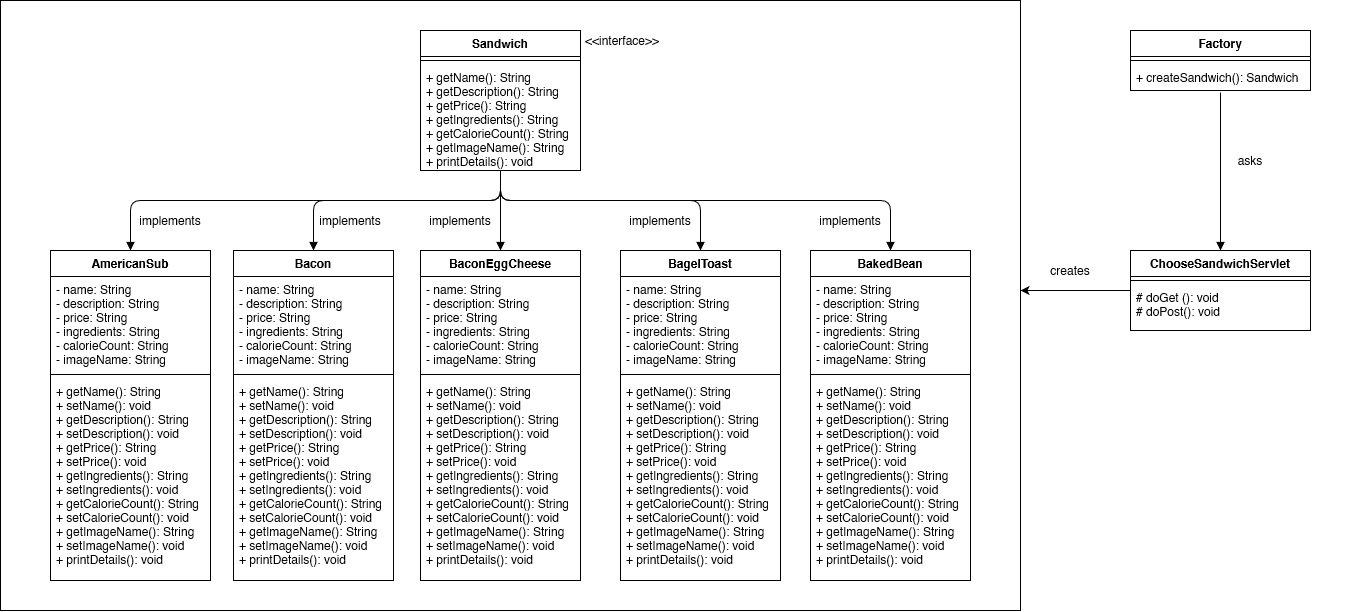

The diagram above was exported from draw.io. Its source (the exported page's mxGraphModel, read from the mxfile embedded in the PNG):
<mxGraphModel dx="1715" dy="1571" grid="1" gridSize="10" guides="1" tooltips="1" connect="1" arrows="1" fold="1" page="1" pageScale="1" pageWidth="850" pageHeight="1100" background="none" math="0" shadow="0">
  <root>
    <mxCell id="0" />
    <mxCell id="1" parent="0" />
    <mxCell id="e-cbqK2OoL-EQ-5VpsQ4-3" value="" style="rounded=0;whiteSpace=wrap;html=1;fillColor=none;" vertex="1" parent="1">
      <mxGeometry x="-170" y="-40" width="1020" height="610" as="geometry" />
    </mxCell>
    <mxCell id="RJS3Z0pNH-5eJBjnddVc-5" value="Sandwich&#10;" style="swimlane;fontStyle=1;align=center;verticalAlign=top;childLayout=stackLayout;horizontal=1;startSize=26;horizontalStack=0;resizeParent=1;resizeParentMax=0;resizeLast=0;collapsible=1;marginBottom=0;" parent="1" vertex="1">
      <mxGeometry x="250" y="-10" width="160" height="140" as="geometry" />
    </mxCell>
    <mxCell id="RJS3Z0pNH-5eJBjnddVc-7" value="" style="line;strokeWidth=1;fillColor=none;align=left;verticalAlign=middle;spacingTop=-1;spacingLeft=3;spacingRight=3;rotatable=0;labelPosition=right;points=[];portConstraint=eastwest;" parent="RJS3Z0pNH-5eJBjnddVc-5" vertex="1">
      <mxGeometry y="26" width="160" height="8" as="geometry" />
    </mxCell>
    <mxCell id="RJS3Z0pNH-5eJBjnddVc-8" value="+ getName(): String&#10;+ getDescription(): String&#10;+ getPrice(): String&#10;+ getIngredients(): String&#10;+ getCalorieCount(): String&#10;+ getImageName(): String&#10;+ printDetails(): void" style="text;strokeColor=none;fillColor=none;align=left;verticalAlign=top;spacingLeft=4;spacingRight=4;overflow=hidden;rotatable=0;points=[[0,0.5],[1,0.5]];portConstraint=eastwest;" parent="RJS3Z0pNH-5eJBjnddVc-5" vertex="1">
      <mxGeometry y="34" width="160" height="106" as="geometry" />
    </mxCell>
    <mxCell id="dwlkbN6gOg7NVMlPZ8N0-1" value="Factory" style="swimlane;fontStyle=1;align=center;verticalAlign=top;childLayout=stackLayout;horizontal=1;startSize=26;horizontalStack=0;resizeParent=1;resizeParentMax=0;resizeLast=0;collapsible=1;marginBottom=0;" parent="1" vertex="1">
      <mxGeometry x="960" y="-10" width="180" height="60" as="geometry" />
    </mxCell>
    <mxCell id="dwlkbN6gOg7NVMlPZ8N0-3" value="" style="line;strokeWidth=1;fillColor=none;align=left;verticalAlign=middle;spacingTop=-1;spacingLeft=3;spacingRight=3;rotatable=0;labelPosition=right;points=[];portConstraint=eastwest;" parent="dwlkbN6gOg7NVMlPZ8N0-1" vertex="1">
      <mxGeometry y="26" width="180" height="8" as="geometry" />
    </mxCell>
    <mxCell id="dwlkbN6gOg7NVMlPZ8N0-4" value="+ createSandwich(): Sandwich" style="text;strokeColor=none;fillColor=none;align=left;verticalAlign=top;spacingLeft=4;spacingRight=4;overflow=hidden;rotatable=0;points=[[0,0.5],[1,0.5]];portConstraint=eastwest;" parent="dwlkbN6gOg7NVMlPZ8N0-1" vertex="1">
      <mxGeometry y="34" width="180" height="26" as="geometry" />
    </mxCell>
    <mxCell id="6ewkjHjPzYzXAs7hADQK-16" style="edgeStyle=orthogonalEdgeStyle;rounded=0;orthogonalLoop=1;jettySize=auto;html=1;" edge="1" parent="1" source="dwlkbN6gOg7NVMlPZ8N0-5">
      <mxGeometry relative="1" as="geometry">
        <mxPoint x="850" y="250" as="targetPoint" />
      </mxGeometry>
    </mxCell>
    <mxCell id="dwlkbN6gOg7NVMlPZ8N0-5" value="ChooseSandwichServlet" style="swimlane;fontStyle=1;align=center;verticalAlign=top;childLayout=stackLayout;horizontal=1;startSize=26;horizontalStack=0;resizeParent=1;resizeParentMax=0;resizeLast=0;collapsible=1;marginBottom=0;" parent="1" vertex="1">
      <mxGeometry x="960" y="210" width="180" height="80" as="geometry" />
    </mxCell>
    <mxCell id="dwlkbN6gOg7NVMlPZ8N0-6" value="" style="line;strokeWidth=1;fillColor=none;align=left;verticalAlign=middle;spacingTop=-1;spacingLeft=3;spacingRight=3;rotatable=0;labelPosition=right;points=[];portConstraint=eastwest;" parent="dwlkbN6gOg7NVMlPZ8N0-5" vertex="1">
      <mxGeometry y="26" width="180" height="8" as="geometry" />
    </mxCell>
    <mxCell id="dwlkbN6gOg7NVMlPZ8N0-7" value="# doGet (): void&#10;# doPost(): void" style="text;strokeColor=none;fillColor=none;align=left;verticalAlign=top;spacingLeft=4;spacingRight=4;overflow=hidden;rotatable=0;points=[[0,0.5],[1,0.5]];portConstraint=eastwest;" parent="dwlkbN6gOg7NVMlPZ8N0-5" vertex="1">
      <mxGeometry y="34" width="180" height="46" as="geometry" />
    </mxCell>
    <mxCell id="dwlkbN6gOg7NVMlPZ8N0-8" value="AmericanSub" style="swimlane;fontStyle=1;align=center;verticalAlign=top;childLayout=stackLayout;horizontal=1;startSize=26;horizontalStack=0;resizeParent=1;resizeParentMax=0;resizeLast=0;collapsible=1;marginBottom=0;" parent="1" vertex="1">
      <mxGeometry x="-120" y="210" width="160" height="330" as="geometry" />
    </mxCell>
    <mxCell id="dwlkbN6gOg7NVMlPZ8N0-9" value="- name: String&#10;- description: String&#10;- price: String&#10;- ingredients: String&#10;- calorieCount: String&#10;- imageName: String" style="text;strokeColor=none;fillColor=none;align=left;verticalAlign=top;spacingLeft=4;spacingRight=4;overflow=hidden;rotatable=0;points=[[0,0.5],[1,0.5]];portConstraint=eastwest;" parent="dwlkbN6gOg7NVMlPZ8N0-8" vertex="1">
      <mxGeometry y="26" width="160" height="94" as="geometry" />
    </mxCell>
    <mxCell id="dwlkbN6gOg7NVMlPZ8N0-10" value="" style="line;strokeWidth=1;fillColor=none;align=left;verticalAlign=middle;spacingTop=-1;spacingLeft=3;spacingRight=3;rotatable=0;labelPosition=right;points=[];portConstraint=eastwest;" parent="dwlkbN6gOg7NVMlPZ8N0-8" vertex="1">
      <mxGeometry y="120" width="160" height="8" as="geometry" />
    </mxCell>
    <mxCell id="dwlkbN6gOg7NVMlPZ8N0-11" value="+ getName(): String&#10;+ setName(): void&#10;+ getDescription(): String&#10;+ setDescription(): void&#10;+ getPrice(): String&#10;+ setPrice(): void&#10;+ getIngredients(): String&#10;+ setIngredients(): void&#10;+ getCalorieCount(): String&#10;+ setCalorieCount(): void&#10;+ getImageName(): String&#10;+ setImageName(): void&#10;+ printDetails(): void&#10;&#10;&#10;&#10;&#10;&#10;&#10;" style="text;strokeColor=none;fillColor=none;align=left;verticalAlign=top;spacingLeft=4;spacingRight=4;overflow=hidden;rotatable=0;points=[[0,0.5],[1,0.5]];portConstraint=eastwest;" parent="dwlkbN6gOg7NVMlPZ8N0-8" vertex="1">
      <mxGeometry y="128" width="160" height="202" as="geometry" />
    </mxCell>
    <mxCell id="RJS3Z0pNH-5eJBjnddVc-13" value="Bacon" style="swimlane;fontStyle=1;align=center;verticalAlign=top;childLayout=stackLayout;horizontal=1;startSize=26;horizontalStack=0;resizeParent=1;resizeParentMax=0;resizeLast=0;collapsible=1;marginBottom=0;" parent="1" vertex="1">
      <mxGeometry x="63" y="210" width="160" height="330" as="geometry" />
    </mxCell>
    <mxCell id="RJS3Z0pNH-5eJBjnddVc-14" value="- name: String&#10;- description: String&#10;- price: String&#10;- ingredients: String&#10;- calorieCount: String&#10;- imageName: String" style="text;strokeColor=none;fillColor=none;align=left;verticalAlign=top;spacingLeft=4;spacingRight=4;overflow=hidden;rotatable=0;points=[[0,0.5],[1,0.5]];portConstraint=eastwest;" parent="RJS3Z0pNH-5eJBjnddVc-13" vertex="1">
      <mxGeometry y="26" width="160" height="94" as="geometry" />
    </mxCell>
    <mxCell id="RJS3Z0pNH-5eJBjnddVc-15" value="" style="line;strokeWidth=1;fillColor=none;align=left;verticalAlign=middle;spacingTop=-1;spacingLeft=3;spacingRight=3;rotatable=0;labelPosition=right;points=[];portConstraint=eastwest;" parent="RJS3Z0pNH-5eJBjnddVc-13" vertex="1">
      <mxGeometry y="120" width="160" height="8" as="geometry" />
    </mxCell>
    <mxCell id="RJS3Z0pNH-5eJBjnddVc-16" value="+ getName(): String&#10;+ setName(): void&#10;+ getDescription(): String&#10;+ setDescription(): void&#10;+ getPrice(): String&#10;+ setPrice(): void&#10;+ getIngredients(): String&#10;+ setIngredients(): void&#10;+ getCalorieCount(): String&#10;+ setCalorieCount(): void&#10;+ getImageName(): String&#10;+ setImageName(): void&#10;+ printDetails(): void&#10;&#10;&#10;&#10;&#10;" style="text;strokeColor=none;fillColor=none;align=left;verticalAlign=top;spacingLeft=4;spacingRight=4;overflow=hidden;rotatable=0;points=[[0,0.5],[1,0.5]];portConstraint=eastwest;" parent="RJS3Z0pNH-5eJBjnddVc-13" vertex="1">
      <mxGeometry y="128" width="160" height="202" as="geometry" />
    </mxCell>
    <mxCell id="RJS3Z0pNH-5eJBjnddVc-36" value="" style="endArrow=block;endFill=1;html=1;edgeStyle=orthogonalEdgeStyle;align=left;verticalAlign=top;entryX=0.5;entryY=0;entryDx=0;entryDy=0;exitX=0.5;exitY=1.031;exitDx=0;exitDy=0;exitPerimeter=0;" parent="1" source="RJS3Z0pNH-5eJBjnddVc-8" target="dwlkbN6gOg7NVMlPZ8N0-8" edge="1">
      <mxGeometry x="-1" relative="1" as="geometry">
        <mxPoint x="410" y="160" as="sourcePoint" />
        <mxPoint x="390" y="140" as="targetPoint" />
        <Array as="points">
          <mxPoint x="330" y="160" />
          <mxPoint x="-40" y="160" />
        </Array>
      </mxGeometry>
    </mxCell>
    <mxCell id="RJS3Z0pNH-5eJBjnddVc-39" value="" style="endArrow=block;endFill=1;html=1;edgeStyle=orthogonalEdgeStyle;align=left;verticalAlign=top;exitX=0.5;exitY=1.01;exitDx=0;exitDy=0;exitPerimeter=0;entryX=0.5;entryY=0;entryDx=0;entryDy=0;" parent="1" source="RJS3Z0pNH-5eJBjnddVc-8" target="RJS3Z0pNH-5eJBjnddVc-13" edge="1">
      <mxGeometry x="-1" relative="1" as="geometry">
        <mxPoint x="376.96000000000004" y="142.9760000000001" as="sourcePoint" />
        <mxPoint x="-20" y="230" as="targetPoint" />
        <Array as="points">
          <mxPoint x="330" y="160" />
          <mxPoint x="143" y="160" />
        </Array>
      </mxGeometry>
    </mxCell>
    <mxCell id="RJS3Z0pNH-5eJBjnddVc-40" value="" style="endArrow=block;endFill=1;html=1;edgeStyle=orthogonalEdgeStyle;align=left;verticalAlign=top;exitX=0.5;exitY=1.01;exitDx=0;exitDy=0;exitPerimeter=0;entryX=0.5;entryY=0;entryDx=0;entryDy=0;" parent="1" source="RJS3Z0pNH-5eJBjnddVc-8" target="6ewkjHjPzYzXAs7hADQK-2" edge="1">
      <mxGeometry x="-1" relative="1" as="geometry">
        <mxPoint x="386.96000000000004" y="152.9760000000001" as="sourcePoint" />
        <mxPoint x="330" y="212.99999999999977" as="targetPoint" />
        <Array as="points">
          <mxPoint x="330" y="150" />
          <mxPoint x="330" y="150" />
        </Array>
      </mxGeometry>
    </mxCell>
    <mxCell id="RJS3Z0pNH-5eJBjnddVc-41" value="" style="endArrow=block;endFill=1;html=1;edgeStyle=orthogonalEdgeStyle;align=left;verticalAlign=top;exitX=0.5;exitY=1;exitDx=0;exitDy=0;exitPerimeter=0;entryX=0.5;entryY=0;entryDx=0;entryDy=0;" parent="1" source="RJS3Z0pNH-5eJBjnddVc-8" target="6ewkjHjPzYzXAs7hADQK-6" edge="1">
      <mxGeometry x="-1" relative="1" as="geometry">
        <mxPoint x="396.96000000000004" y="162.9760000000001" as="sourcePoint" />
        <mxPoint x="530" y="214" as="targetPoint" />
        <Array as="points">
          <mxPoint x="330" y="160" />
          <mxPoint x="530" y="160" />
        </Array>
      </mxGeometry>
    </mxCell>
    <mxCell id="RJS3Z0pNH-5eJBjnddVc-42" value="" style="endArrow=block;endFill=1;html=1;edgeStyle=orthogonalEdgeStyle;align=left;verticalAlign=top;exitX=0.5;exitY=1.01;exitDx=0;exitDy=0;exitPerimeter=0;entryX=0.5;entryY=0;entryDx=0;entryDy=0;" parent="1" source="RJS3Z0pNH-5eJBjnddVc-8" target="6ewkjHjPzYzXAs7hADQK-10" edge="1">
      <mxGeometry x="-1" relative="1" as="geometry">
        <mxPoint x="406.96000000000004" y="172.9760000000001" as="sourcePoint" />
        <mxPoint x="720" y="210" as="targetPoint" />
        <Array as="points">
          <mxPoint x="330" y="160" />
          <mxPoint x="720" y="160" />
        </Array>
      </mxGeometry>
    </mxCell>
    <mxCell id="Cx6Emq4PzavxRb0p467U-1" value="" style="endArrow=block;endFill=1;html=1;edgeStyle=orthogonalEdgeStyle;align=left;verticalAlign=top;exitX=0.5;exitY=1.077;exitDx=0;exitDy=0;exitPerimeter=0;entryX=0.5;entryY=0;entryDx=0;entryDy=0;" parent="1" source="dwlkbN6gOg7NVMlPZ8N0-4" target="dwlkbN6gOg7NVMlPZ8N0-5" edge="1">
      <mxGeometry x="-1" relative="1" as="geometry">
        <mxPoint x="900" y="120.96000000000004" as="sourcePoint" />
        <mxPoint x="1290" y="210" as="targetPoint" />
        <Array as="points">
          <mxPoint x="1050" y="180" />
          <mxPoint x="1050" y="180" />
        </Array>
      </mxGeometry>
    </mxCell>
    <mxCell id="Cx6Emq4PzavxRb0p467U-3" value="implements" style="text;html=1;strokeColor=none;fillColor=none;align=center;verticalAlign=middle;whiteSpace=wrap;rounded=0;" parent="1" vertex="1">
      <mxGeometry x="-20" y="170" width="40" height="20" as="geometry" />
    </mxCell>
    <mxCell id="Cx6Emq4PzavxRb0p467U-4" value="implements" style="text;html=1;strokeColor=none;fillColor=none;align=center;verticalAlign=middle;whiteSpace=wrap;rounded=0;" parent="1" vertex="1">
      <mxGeometry x="660" y="170" width="40" height="20" as="geometry" />
    </mxCell>
    <mxCell id="Cx6Emq4PzavxRb0p467U-5" value="implements" style="text;html=1;strokeColor=none;fillColor=none;align=center;verticalAlign=middle;whiteSpace=wrap;rounded=0;" parent="1" vertex="1">
      <mxGeometry x="160" y="170" width="40" height="20" as="geometry" />
    </mxCell>
    <mxCell id="Cx6Emq4PzavxRb0p467U-6" value="implements" style="text;html=1;strokeColor=none;fillColor=none;align=center;verticalAlign=middle;whiteSpace=wrap;rounded=0;" parent="1" vertex="1">
      <mxGeometry x="270" y="170" width="40" height="20" as="geometry" />
    </mxCell>
    <mxCell id="Cx6Emq4PzavxRb0p467U-7" value="implements" style="text;html=1;strokeColor=none;fillColor=none;align=center;verticalAlign=middle;whiteSpace=wrap;rounded=0;" parent="1" vertex="1">
      <mxGeometry x="470" y="170" width="40" height="20" as="geometry" />
    </mxCell>
    <mxCell id="DBfuZR79_IG4NWJYCZfK-2" value="&amp;lt;&amp;lt;interface&amp;gt;&amp;gt;" style="text;html=1;strokeColor=none;fillColor=none;align=center;verticalAlign=middle;whiteSpace=wrap;rounded=0;" parent="1" vertex="1">
      <mxGeometry x="417" y="-10" width="70" height="20" as="geometry" />
    </mxCell>
    <mxCell id="Cx6Emq4PzavxRb0p467U-8" value="asks" style="text;html=1;strokeColor=none;fillColor=none;align=center;verticalAlign=middle;whiteSpace=wrap;rounded=0;" parent="1" vertex="1">
      <mxGeometry x="1060" y="110" width="40" height="20" as="geometry" />
    </mxCell>
    <mxCell id="DBfuZR79_IG4NWJYCZfK-3" value="creates" style="text;html=1;strokeColor=none;fillColor=none;align=center;verticalAlign=middle;whiteSpace=wrap;rounded=0;" parent="1" vertex="1">
      <mxGeometry x="880" y="220" width="40" height="20" as="geometry" />
    </mxCell>
    <mxCell id="6ewkjHjPzYzXAs7hADQK-2" value="BaconEggCheese" style="swimlane;fontStyle=1;align=center;verticalAlign=top;childLayout=stackLayout;horizontal=1;startSize=26;horizontalStack=0;resizeParent=1;resizeParentMax=0;resizeLast=0;collapsible=1;marginBottom=0;" vertex="1" parent="1">
      <mxGeometry x="250" y="210" width="160" height="330" as="geometry" />
    </mxCell>
    <mxCell id="6ewkjHjPzYzXAs7hADQK-3" value="- name: String&#10;- description: String&#10;- price: String&#10;- ingredients: String&#10;- calorieCount: String&#10;- imageName: String" style="text;strokeColor=none;fillColor=none;align=left;verticalAlign=top;spacingLeft=4;spacingRight=4;overflow=hidden;rotatable=0;points=[[0,0.5],[1,0.5]];portConstraint=eastwest;" vertex="1" parent="6ewkjHjPzYzXAs7hADQK-2">
      <mxGeometry y="26" width="160" height="94" as="geometry" />
    </mxCell>
    <mxCell id="6ewkjHjPzYzXAs7hADQK-4" value="" style="line;strokeWidth=1;fillColor=none;align=left;verticalAlign=middle;spacingTop=-1;spacingLeft=3;spacingRight=3;rotatable=0;labelPosition=right;points=[];portConstraint=eastwest;" vertex="1" parent="6ewkjHjPzYzXAs7hADQK-2">
      <mxGeometry y="120" width="160" height="8" as="geometry" />
    </mxCell>
    <mxCell id="6ewkjHjPzYzXAs7hADQK-5" value="+ getName(): String&#10;+ setName(): void&#10;+ getDescription(): String&#10;+ setDescription(): void&#10;+ getPrice(): String&#10;+ setPrice(): void&#10;+ getIngredients(): String&#10;+ setIngredients(): void&#10;+ getCalorieCount(): String&#10;+ setCalorieCount(): void&#10;+ getImageName(): String&#10;+ setImageName(): void&#10;+ printDetails(): void&#10;&#10;&#10;&#10;&#10;" style="text;strokeColor=none;fillColor=none;align=left;verticalAlign=top;spacingLeft=4;spacingRight=4;overflow=hidden;rotatable=0;points=[[0,0.5],[1,0.5]];portConstraint=eastwest;" vertex="1" parent="6ewkjHjPzYzXAs7hADQK-2">
      <mxGeometry y="128" width="160" height="202" as="geometry" />
    </mxCell>
    <mxCell id="6ewkjHjPzYzXAs7hADQK-6" value="BagelToast" style="swimlane;fontStyle=1;align=center;verticalAlign=top;childLayout=stackLayout;horizontal=1;startSize=26;horizontalStack=0;resizeParent=1;resizeParentMax=0;resizeLast=0;collapsible=1;marginBottom=0;" vertex="1" parent="1">
      <mxGeometry x="450" y="210" width="160" height="330" as="geometry" />
    </mxCell>
    <mxCell id="6ewkjHjPzYzXAs7hADQK-7" value="- name: String&#10;- description: String&#10;- price: String&#10;- ingredients: String&#10;- calorieCount: String&#10;- imageName: String" style="text;strokeColor=none;fillColor=none;align=left;verticalAlign=top;spacingLeft=4;spacingRight=4;overflow=hidden;rotatable=0;points=[[0,0.5],[1,0.5]];portConstraint=eastwest;" vertex="1" parent="6ewkjHjPzYzXAs7hADQK-6">
      <mxGeometry y="26" width="160" height="94" as="geometry" />
    </mxCell>
    <mxCell id="6ewkjHjPzYzXAs7hADQK-8" value="" style="line;strokeWidth=1;fillColor=none;align=left;verticalAlign=middle;spacingTop=-1;spacingLeft=3;spacingRight=3;rotatable=0;labelPosition=right;points=[];portConstraint=eastwest;" vertex="1" parent="6ewkjHjPzYzXAs7hADQK-6">
      <mxGeometry y="120" width="160" height="8" as="geometry" />
    </mxCell>
    <mxCell id="6ewkjHjPzYzXAs7hADQK-9" value="+ getName(): String&#10;+ setName(): void&#10;+ getDescription(): String&#10;+ setDescription(): void&#10;+ getPrice(): String&#10;+ setPrice(): void&#10;+ getIngredients(): String&#10;+ setIngredients(): void&#10;+ getCalorieCount(): String&#10;+ setCalorieCount(): void&#10;+ getImageName(): String&#10;+ setImageName(): void&#10;+ printDetails(): void&#10;&#10;&#10;&#10;&#10;" style="text;strokeColor=none;fillColor=none;align=left;verticalAlign=top;spacingLeft=4;spacingRight=4;overflow=hidden;rotatable=0;points=[[0,0.5],[1,0.5]];portConstraint=eastwest;" vertex="1" parent="6ewkjHjPzYzXAs7hADQK-6">
      <mxGeometry y="128" width="160" height="202" as="geometry" />
    </mxCell>
    <mxCell id="6ewkjHjPzYzXAs7hADQK-10" value="BakedBean" style="swimlane;fontStyle=1;align=center;verticalAlign=top;childLayout=stackLayout;horizontal=1;startSize=26;horizontalStack=0;resizeParent=1;resizeParentMax=0;resizeLast=0;collapsible=1;marginBottom=0;" vertex="1" parent="1">
      <mxGeometry x="640" y="210" width="160" height="330" as="geometry" />
    </mxCell>
    <mxCell id="6ewkjHjPzYzXAs7hADQK-11" value="- name: String&#10;- description: String&#10;- price: String&#10;- ingredients: String&#10;- calorieCount: String&#10;- imageName: String" style="text;strokeColor=none;fillColor=none;align=left;verticalAlign=top;spacingLeft=4;spacingRight=4;overflow=hidden;rotatable=0;points=[[0,0.5],[1,0.5]];portConstraint=eastwest;" vertex="1" parent="6ewkjHjPzYzXAs7hADQK-10">
      <mxGeometry y="26" width="160" height="94" as="geometry" />
    </mxCell>
    <mxCell id="6ewkjHjPzYzXAs7hADQK-12" value="" style="line;strokeWidth=1;fillColor=none;align=left;verticalAlign=middle;spacingTop=-1;spacingLeft=3;spacingRight=3;rotatable=0;labelPosition=right;points=[];portConstraint=eastwest;" vertex="1" parent="6ewkjHjPzYzXAs7hADQK-10">
      <mxGeometry y="120" width="160" height="8" as="geometry" />
    </mxCell>
    <mxCell id="6ewkjHjPzYzXAs7hADQK-13" value="+ getName(): String&#10;+ setName(): void&#10;+ getDescription(): String&#10;+ setDescription(): void&#10;+ getPrice(): String&#10;+ setPrice(): void&#10;+ getIngredients(): String&#10;+ setIngredients(): void&#10;+ getCalorieCount(): String&#10;+ setCalorieCount(): void&#10;+ getImageName(): String&#10;+ setImageName(): void&#10;+ printDetails(): void&#10;&#10;&#10;&#10;&#10;" style="text;strokeColor=none;fillColor=none;align=left;verticalAlign=top;spacingLeft=4;spacingRight=4;overflow=hidden;rotatable=0;points=[[0,0.5],[1,0.5]];portConstraint=eastwest;" vertex="1" parent="6ewkjHjPzYzXAs7hADQK-10">
      <mxGeometry y="128" width="160" height="202" as="geometry" />
    </mxCell>
    <mxCell id="6ewkjHjPzYzXAs7hADQK-17" value="" style="rounded=0;whiteSpace=wrap;html=1;fillColor=none;strokeColor=none;" vertex="1" parent="1">
      <mxGeometry x="-20" y="-40" width="1210" height="610" as="geometry" />
    </mxCell>
  </root>
</mxGraphModel>